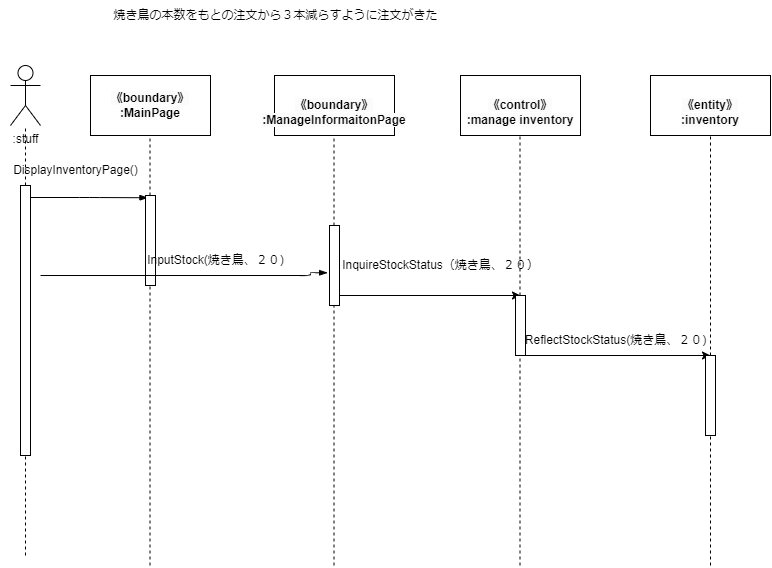

The diagram above was exported from draw.io. Its source (the exported page's mxGraphModel, read from the mxfile embedded in the PNG):
<mxGraphModel dx="384" dy="725" grid="1" gridSize="10" guides="1" tooltips="1" connect="1" arrows="1" fold="1" page="1" pageScale="1" pageWidth="827" pageHeight="1169" math="0" shadow="0">
  <root>
    <mxCell id="0" />
    <mxCell id="1" parent="0" />
    <mxCell id="2" value=":stuff" style="shape=umlActor;verticalLabelPosition=bottom;verticalAlign=top;html=1;outlineConnect=0;" vertex="1" parent="1">
      <mxGeometry x="30" y="110" width="30" height="60" as="geometry" />
    </mxCell>
    <mxCell id="3" value="&lt;span style=&quot;color: rgb(0, 0, 0); font-family: Helvetica; font-size: 12px; font-style: normal; font-variant-ligatures: normal; font-variant-caps: normal; font-weight: 700; letter-spacing: normal; orphans: 2; text-align: center; text-indent: 0px; text-transform: none; widows: 2; word-spacing: 0px; -webkit-text-stroke-width: 0px; background-color: rgb(251, 251, 251); text-decoration-thickness: initial; text-decoration-style: initial; text-decoration-color: initial; float: none; display: inline !important;&quot;&gt;《boundary》&lt;/span&gt;&lt;br style=&quot;border-color: var(--border-color); color: rgb(0, 0, 0); font-family: Helvetica; font-size: 12px; font-style: normal; font-variant-ligatures: normal; font-variant-caps: normal; font-weight: 700; letter-spacing: normal; orphans: 2; text-align: center; text-indent: 0px; text-transform: none; widows: 2; word-spacing: 0px; -webkit-text-stroke-width: 0px; background-color: rgb(251, 251, 251); text-decoration-thickness: initial; text-decoration-style: initial; text-decoration-color: initial;&quot;&gt;&lt;span style=&quot;color: rgb(0, 0, 0); font-family: Helvetica; font-size: 12px; font-style: normal; font-variant-ligatures: normal; font-variant-caps: normal; font-weight: 700; letter-spacing: normal; orphans: 2; text-align: center; text-indent: 0px; text-transform: none; widows: 2; word-spacing: 0px; -webkit-text-stroke-width: 0px; background-color: rgb(251, 251, 251); text-decoration-thickness: initial; text-decoration-style: initial; text-decoration-color: initial; float: none; display: inline !important;&quot;&gt;:MainPage&lt;/span&gt;" style="rounded=0;whiteSpace=wrap;html=1;" vertex="1" parent="1">
      <mxGeometry x="110" y="120" width="120" height="60" as="geometry" />
    </mxCell>
    <mxCell id="4" value="&lt;br&gt;&lt;span style=&quot;color: rgb(0, 0, 0); font-family: Helvetica; font-size: 12px; font-style: normal; font-variant-ligatures: normal; font-variant-caps: normal; font-weight: 700; letter-spacing: normal; orphans: 2; text-align: center; text-indent: 0px; text-transform: none; widows: 2; word-spacing: 0px; -webkit-text-stroke-width: 0px; background-color: rgb(251, 251, 251); text-decoration-thickness: initial; text-decoration-style: initial; text-decoration-color: initial; float: none; display: inline !important;&quot;&gt;《boundary》&lt;/span&gt;&lt;br style=&quot;border-color: var(--border-color); color: rgb(0, 0, 0); font-family: Helvetica; font-size: 12px; font-style: normal; font-variant-ligatures: normal; font-variant-caps: normal; font-weight: 700; letter-spacing: normal; orphans: 2; text-align: center; text-indent: 0px; text-transform: none; widows: 2; word-spacing: 0px; -webkit-text-stroke-width: 0px; background-color: rgb(251, 251, 251); text-decoration-thickness: initial; text-decoration-style: initial; text-decoration-color: initial;&quot;&gt;&lt;span style=&quot;color: rgb(0, 0, 0); font-family: Helvetica; font-size: 12px; font-style: normal; font-variant-ligatures: normal; font-variant-caps: normal; font-weight: 700; letter-spacing: normal; orphans: 2; text-align: center; text-indent: 0px; text-transform: none; widows: 2; word-spacing: 0px; -webkit-text-stroke-width: 0px; background-color: rgb(251, 251, 251); text-decoration-thickness: initial; text-decoration-style: initial; text-decoration-color: initial; float: none; display: inline !important;&quot;&gt;:ManageInformaitonPage&lt;/span&gt;" style="rounded=0;whiteSpace=wrap;html=1;" vertex="1" parent="1">
      <mxGeometry x="294" y="120" width="120" height="60" as="geometry" />
    </mxCell>
    <mxCell id="5" value="&lt;br&gt;&lt;span style=&quot;color: rgb(0, 0, 0); font-family: Helvetica; font-size: 12px; font-style: normal; font-variant-ligatures: normal; font-variant-caps: normal; font-weight: 700; letter-spacing: normal; orphans: 2; text-align: center; text-indent: 0px; text-transform: none; widows: 2; word-spacing: 0px; -webkit-text-stroke-width: 0px; background-color: rgb(251, 251, 251); text-decoration-thickness: initial; text-decoration-style: initial; text-decoration-color: initial; float: none; display: inline !important;&quot;&gt;《control》&lt;/span&gt;&lt;br style=&quot;border-color: var(--border-color); color: rgb(0, 0, 0); font-family: Helvetica; font-size: 12px; font-style: normal; font-variant-ligatures: normal; font-variant-caps: normal; font-weight: 700; letter-spacing: normal; orphans: 2; text-align: center; text-indent: 0px; text-transform: none; widows: 2; word-spacing: 0px; -webkit-text-stroke-width: 0px; background-color: rgb(251, 251, 251); text-decoration-thickness: initial; text-decoration-style: initial; text-decoration-color: initial;&quot;&gt;&lt;span style=&quot;color: rgb(0, 0, 0); font-family: Helvetica; font-size: 12px; font-style: normal; font-variant-ligatures: normal; font-variant-caps: normal; font-weight: 700; letter-spacing: normal; orphans: 2; text-align: center; text-indent: 0px; text-transform: none; widows: 2; word-spacing: 0px; -webkit-text-stroke-width: 0px; background-color: rgb(251, 251, 251); text-decoration-thickness: initial; text-decoration-style: initial; text-decoration-color: initial; float: none; display: inline !important;&quot;&gt;:manage inventory&lt;/span&gt;&lt;br&gt;" style="rounded=0;whiteSpace=wrap;html=1;" vertex="1" parent="1">
      <mxGeometry x="480" y="120" width="120" height="60" as="geometry" />
    </mxCell>
    <mxCell id="6" value="&lt;br&gt;&lt;span style=&quot;color: rgb(0, 0, 0); font-family: Helvetica; font-size: 12px; font-style: normal; font-variant-ligatures: normal; font-variant-caps: normal; font-weight: 700; letter-spacing: normal; orphans: 2; text-align: center; text-indent: 0px; text-transform: none; widows: 2; word-spacing: 0px; -webkit-text-stroke-width: 0px; background-color: rgb(251, 251, 251); text-decoration-thickness: initial; text-decoration-style: initial; text-decoration-color: initial; float: none; display: inline !important;&quot;&gt;《entity》&lt;/span&gt;&lt;br style=&quot;border-color: var(--border-color); padding: 0px; margin: 0px; color: rgb(0, 0, 0); font-family: Helvetica; font-size: 12px; font-style: normal; font-variant-ligatures: normal; font-variant-caps: normal; font-weight: 700; letter-spacing: normal; orphans: 2; text-align: center; text-indent: 0px; text-transform: none; widows: 2; word-spacing: 0px; -webkit-text-stroke-width: 0px; background-color: rgb(251, 251, 251); text-decoration-thickness: initial; text-decoration-style: initial; text-decoration-color: initial;&quot;&gt;&lt;span style=&quot;color: rgb(0, 0, 0); font-family: Helvetica; font-size: 12px; font-style: normal; font-variant-ligatures: normal; font-variant-caps: normal; font-weight: 700; letter-spacing: normal; orphans: 2; text-align: center; text-indent: 0px; text-transform: none; widows: 2; word-spacing: 0px; -webkit-text-stroke-width: 0px; background-color: rgb(251, 251, 251); text-decoration-thickness: initial; text-decoration-style: initial; text-decoration-color: initial; float: none; display: inline !important;&quot;&gt;:inventory&lt;/span&gt;&lt;br&gt;" style="rounded=0;whiteSpace=wrap;html=1;" vertex="1" parent="1">
      <mxGeometry x="670" y="120" width="120" height="60" as="geometry" />
    </mxCell>
    <mxCell id="7" value="" style="endArrow=none;dashed=1;html=1;startArrow=none;" edge="1" parent="1" source="13" target="2">
      <mxGeometry width="50" height="50" relative="1" as="geometry">
        <mxPoint x="45" y="600" as="sourcePoint" />
        <mxPoint x="70" y="250" as="targetPoint" />
      </mxGeometry>
    </mxCell>
    <mxCell id="8" value="" style="endArrow=none;dashed=1;html=1;startArrow=none;" edge="1" parent="1" source="17">
      <mxGeometry width="50" height="50" relative="1" as="geometry">
        <mxPoint x="169.5" y="610" as="sourcePoint" />
        <mxPoint x="169.5" y="180" as="targetPoint" />
      </mxGeometry>
    </mxCell>
    <mxCell id="9" value="" style="endArrow=none;dashed=1;html=1;startArrow=none;" edge="1" parent="1" source="27">
      <mxGeometry width="50" height="50" relative="1" as="geometry">
        <mxPoint x="730" y="610" as="sourcePoint" />
        <mxPoint x="730" y="180" as="targetPoint" />
      </mxGeometry>
    </mxCell>
    <mxCell id="10" value="" style="endArrow=none;dashed=1;html=1;startArrow=none;" edge="1" parent="1" source="25">
      <mxGeometry width="50" height="50" relative="1" as="geometry">
        <mxPoint x="539.5" y="610" as="sourcePoint" />
        <mxPoint x="539.5" y="180" as="targetPoint" />
      </mxGeometry>
    </mxCell>
    <mxCell id="11" value="" style="endArrow=none;dashed=1;html=1;startArrow=none;" edge="1" parent="1" source="20">
      <mxGeometry width="50" height="50" relative="1" as="geometry">
        <mxPoint x="353.5" y="610" as="sourcePoint" />
        <mxPoint x="353.5" y="180" as="targetPoint" />
      </mxGeometry>
    </mxCell>
    <mxCell id="12" value="" style="endArrow=none;dashed=1;html=1;" edge="1" parent="1" target="13">
      <mxGeometry width="50" height="50" relative="1" as="geometry">
        <mxPoint x="45.000000000000114" y="600" as="sourcePoint" />
        <mxPoint x="45" y="170" as="targetPoint" />
      </mxGeometry>
    </mxCell>
    <mxCell id="13" value="" style="html=1;points=[];perimeter=orthogonalPerimeter;" vertex="1" parent="1">
      <mxGeometry x="40" y="230" width="10" height="270" as="geometry" />
    </mxCell>
    <mxCell id="14" value="" style="edgeStyle=elbowEdgeStyle;fontSize=12;html=1;endArrow=blockThin;endFill=1;entryX=0.245;entryY=0.025;entryDx=0;entryDy=0;entryPerimeter=0;" edge="1" parent="1" target="17">
      <mxGeometry width="160" relative="1" as="geometry">
        <mxPoint x="50" y="242" as="sourcePoint" />
        <mxPoint x="150" y="240" as="targetPoint" />
      </mxGeometry>
    </mxCell>
    <mxCell id="15" value="DisplayInventoryPage()" style="text;html=1;align=center;verticalAlign=middle;resizable=0;points=[];autosize=1;strokeColor=none;fillColor=none;" vertex="1" parent="1">
      <mxGeometry x="20" y="200" width="150" height="30" as="geometry" />
    </mxCell>
    <mxCell id="16" value="" style="endArrow=none;dashed=1;html=1;" edge="1" parent="1" target="17">
      <mxGeometry width="50" height="50" relative="1" as="geometry">
        <mxPoint x="169.5" y="610" as="sourcePoint" />
        <mxPoint x="169.5" y="180" as="targetPoint" />
      </mxGeometry>
    </mxCell>
    <mxCell id="17" value="" style="html=1;points=[];perimeter=orthogonalPerimeter;" vertex="1" parent="1">
      <mxGeometry x="165" y="240" width="10" height="90" as="geometry" />
    </mxCell>
    <mxCell id="18" value="" style="endArrow=none;dashed=1;html=1;" edge="1" parent="1" target="20">
      <mxGeometry width="50" height="50" relative="1" as="geometry">
        <mxPoint x="353.5" y="610" as="sourcePoint" />
        <mxPoint x="353.5" y="180" as="targetPoint" />
      </mxGeometry>
    </mxCell>
    <mxCell id="19" style="edgeStyle=none;html=1;" edge="1" parent="1" source="20">
      <mxGeometry relative="1" as="geometry">
        <mxPoint x="540" y="340" as="targetPoint" />
      </mxGeometry>
    </mxCell>
    <mxCell id="20" value="" style="html=1;points=[];perimeter=orthogonalPerimeter;" vertex="1" parent="1">
      <mxGeometry x="349" y="270" width="10" height="80" as="geometry" />
    </mxCell>
    <mxCell id="21" value="" style="edgeStyle=elbowEdgeStyle;fontSize=12;html=1;endArrow=blockThin;endFill=1;entryX=-0.189;entryY=0.591;entryDx=0;entryDy=0;entryPerimeter=0;" edge="1" parent="1" target="20">
      <mxGeometry width="160" relative="1" as="geometry">
        <mxPoint x="60" y="320" as="sourcePoint" />
        <mxPoint x="530" y="320" as="targetPoint" />
        <Array as="points">
          <mxPoint x="330" y="350" />
        </Array>
      </mxGeometry>
    </mxCell>
    <mxCell id="22" value="InputStock(焼き鳥、２０)" style="text;html=1;align=center;verticalAlign=middle;resizable=0;points=[];autosize=1;strokeColor=none;fillColor=none;" vertex="1" parent="1">
      <mxGeometry x="155" y="290" width="160" height="30" as="geometry" />
    </mxCell>
    <mxCell id="23" value="" style="endArrow=none;dashed=1;html=1;" edge="1" parent="1" target="25">
      <mxGeometry width="50" height="50" relative="1" as="geometry">
        <mxPoint x="539.5" y="610" as="sourcePoint" />
        <mxPoint x="539.5" y="180" as="targetPoint" />
      </mxGeometry>
    </mxCell>
    <mxCell id="24" style="edgeStyle=none;html=1;" edge="1" parent="1" source="25">
      <mxGeometry relative="1" as="geometry">
        <mxPoint x="730" y="400" as="targetPoint" />
      </mxGeometry>
    </mxCell>
    <mxCell id="25" value="" style="html=1;points=[];perimeter=orthogonalPerimeter;" vertex="1" parent="1">
      <mxGeometry x="535" y="340" width="10" height="60" as="geometry" />
    </mxCell>
    <mxCell id="26" value="" style="endArrow=none;dashed=1;html=1;" edge="1" parent="1" target="27">
      <mxGeometry width="50" height="50" relative="1" as="geometry">
        <mxPoint x="730" y="610" as="sourcePoint" />
        <mxPoint x="730" y="180" as="targetPoint" />
      </mxGeometry>
    </mxCell>
    <mxCell id="27" value="" style="html=1;points=[];perimeter=orthogonalPerimeter;" vertex="1" parent="1">
      <mxGeometry x="725" y="400" width="10" height="80" as="geometry" />
    </mxCell>
    <mxCell id="28" value="InquireStockStatus（焼き鳥、２０）" style="text;html=1;align=center;verticalAlign=middle;resizable=0;points=[];autosize=1;strokeColor=none;fillColor=none;" vertex="1" parent="1">
      <mxGeometry x="350" y="295" width="220" height="30" as="geometry" />
    </mxCell>
    <mxCell id="29" value="&lt;span style=&quot;text-align: left;&quot;&gt;ReflectStockStatus(焼き鳥、２０)&lt;/span&gt;" style="text;html=1;align=center;verticalAlign=middle;resizable=0;points=[];autosize=1;strokeColor=none;fillColor=none;" vertex="1" parent="1">
      <mxGeometry x="535" y="370" width="200" height="30" as="geometry" />
    </mxCell>
    <mxCell id="30" value="焼き鳥の本数をもとの注文から３本減らすように注文がきた" style="text;html=1;align=center;verticalAlign=middle;resizable=0;points=[];autosize=1;strokeColor=none;fillColor=none;" vertex="1" parent="1">
      <mxGeometry x="120" y="45" width="350" height="30" as="geometry" />
    </mxCell>
  </root>
</mxGraphModel>